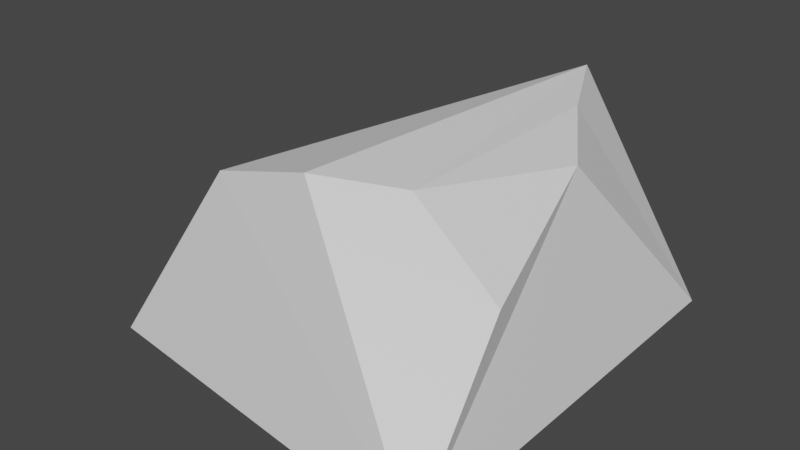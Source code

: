 # Source: Lowpolyrock1.blend  (saved by Blender 3.6.11; exported with 4.5.12 LTS)
import bpy
from mathutils import Matrix  # noqa: F401  (used for matrix-valued properties, if any)

bpy.ops.wm.read_factory_settings(use_empty=True)
scene = bpy.context.scene
scene.name = 'Scene'

# ---- collections
col_collection = bpy.data.collections.new('Collection'); scene.collection.children.link(col_collection)

# ---- materials (node trees are filled in below, after node groups)
mat_material = bpy.data.materials.new('Material')
mat_material.alpha_threshold = 0.0
mat_material.use_transparent_shadow = False
mat_material.roughness = 0.5
mat_material.line_color = (0.0, 0.0, 0.0, 1.0)

# ---- material node trees
mat_material.use_nodes = True; mat_material.node_tree.nodes.clear()
_N = mat_material.node_tree.nodes; _L = mat_material.node_tree.links
n0 = _N.new('ShaderNodeOutputMaterial'); n0.name = 'Material Output'; n0.location = (300, 300)
n1 = _N.new('ShaderNodeBsdfPrincipled'); n1.name = 'Principled BSDF'; n1.location = (10, 300)
n1.distribution = 'GGX'
n1.subsurface_method = 'RANDOM_WALK_SKIN'
n1.inputs[3].default_value = 1.45
n1.inputs[27].default_value = (0.0, 0.0, 0.0, 1.0)
n1.inputs[28].default_value = 1.0
_L.new(n1.outputs[0], n0.inputs[0])
n0.is_active_output = True

# ---- world
world_world = bpy.data.worlds.new('World'); scene.world = world_world
world_world.use_nodes = True; world_world.node_tree.nodes.clear()
_N = world_world.node_tree.nodes; _L = world_world.node_tree.links
n0 = _N.new('ShaderNodeOutputWorld'); n0.name = 'World Output'; n0.location = (300, 300)
n1 = _N.new('ShaderNodeBackground'); n1.name = 'Background'; n1.location = (10, 300)
n1.inputs[0].default_value = (0.05088, 0.05088, 0.05088, 1.0)
_L.new(n1.outputs[0], n0.inputs[0])
n0.is_active_output = True
world_world.color = (0.05088, 0.05088, 0.05088)
world_world.use_sun_shadow = False
world_world.sun_shadow_jitter_overblur = 0.0

# ---- meshes
me_cube = bpy.data.meshes.new('Cube')
me_cube.from_pydata([(0.4853, 0.5848, 0.05888), (0.7467, 0.1751, -0.03381), (0.428, -0.5685, 0.01953), (0.8947, -0.5902, -0.3483), (-0.2417, 0.6948, -0.2181), (-1.0, 1.0, -1.0), (-0.4637, -0.8069, -0.06707), (-1.0, -1.0, -1.0), (0.2801, 1.0, 0.105), (1.0, 1.0, -1.0), (0.06931, -0.821, 0.08225), (1.0, -1.268, -1.0)], [], [(8, 4, 6, 10), (11, 10, 6, 7), (7, 6, 4, 5), (5, 9, 11, 7), (1, 0, 2, 3), (5, 4, 8, 9), (0, 1, 9, 8), (3, 2, 10, 11), (2, 0, 8, 10), (1, 3, 11, 9)])
_uv = me_cube.uv_layers.new(name='UVMap')
_uv.uv.foreach_set('vector', [0.625, 0.5, 0.875, 0.5, 0.875, 0.75, 0.625, 0.75, 0.375, 0.75, 0.625, 0.75, 0.625, 1.0, 0.375, 1.0, 0.375, 0.0, 0.625, 0.0, 0.625, 0.25, 0.375, 0.25, 0.125, 0.5, 0.375, 0.5, 0.375, 0.75, 0.125, 0.75, 0.4397, 0.5647, 0.5603, 0.5647, 0.5603, 0.6853, 0.4397, 0.6853, 0.375, 0.25, 0.625, 0.25, 0.625, 0.5, 0.375, 0.5, 0.5603, 0.5647, 0.4397, 0.5647, 0.375, 0.5, 0.625, 0.5, 0.4397, 0.6853, 0.5603, 0.6853, 0.625, 0.75, 0.375, 0.75, 0.5603, 0.6853, 0.5603, 0.5647, 0.625, 0.5, 0.625, 0.75, 0.4397, 0.5647, 0.4397, 0.6853, 0.375, 0.75, 0.375, 0.5])
me_cube.materials.append(mat_material)
me_cube.use_mirror_vertex_groups = False
me_cube.update()

# ---- objects
ob_cube = bpy.data.objects.new('Cube', me_cube)

# ---- transforms, parenting, visibility, modifiers, constraints
ob_cube.location = (0.0, 0.0, 0.0)
ob_cube.lock_rotations_4d = False
ob_cube.empty_display_type = 'ARROWS'
ob_cube.lineart.crease_threshold = 0.0

# ---- collection membership
col_collection.objects.link(ob_cube)

# ---- scene / render settings (as saved in the file)
scene.frame_start = 1; scene.frame_end = 250; scene.frame_set(1)
scene.render.engine = 'BLENDER_EEVEE_NEXT'
scene.cycles.sampling_pattern = 'TABULATED_SOBOL'
scene.view_settings.view_transform = 'Filmic'
bpy.context.view_layer.update()

# ---- added for rendering (the .blend has no active camera and no usable light): camera, sun
cam_auto = bpy.data.cameras.new('AutoCamera')
cam_auto.lens = 50.0
cam_auto.sensor_width = 36.0
cam_auto.clip_end = 1000.0
ob_auto_camera = bpy.data.objects.new('AutoCamera', cam_auto)
scene.collection.objects.link(ob_auto_camera)
ob_auto_camera.location = (2.97891, -3.70884, 1.93563)
ob_auto_camera.rotation_euler = (1.09748, -7.21219e-08, 0.694738)
scene.camera = ob_auto_camera
light_auto_sun = bpy.data.lights.new('AutoSun', 'SUN')
light_auto_sun.energy = 3.0
light_auto_sun.angle = 0.0523599
ob_auto_sun = bpy.data.objects.new('AutoSun', light_auto_sun)
scene.collection.objects.link(ob_auto_sun)
ob_auto_sun.rotation_euler = (0.872665, 0.174533, 0.523599)
bpy.context.view_layer.update()
